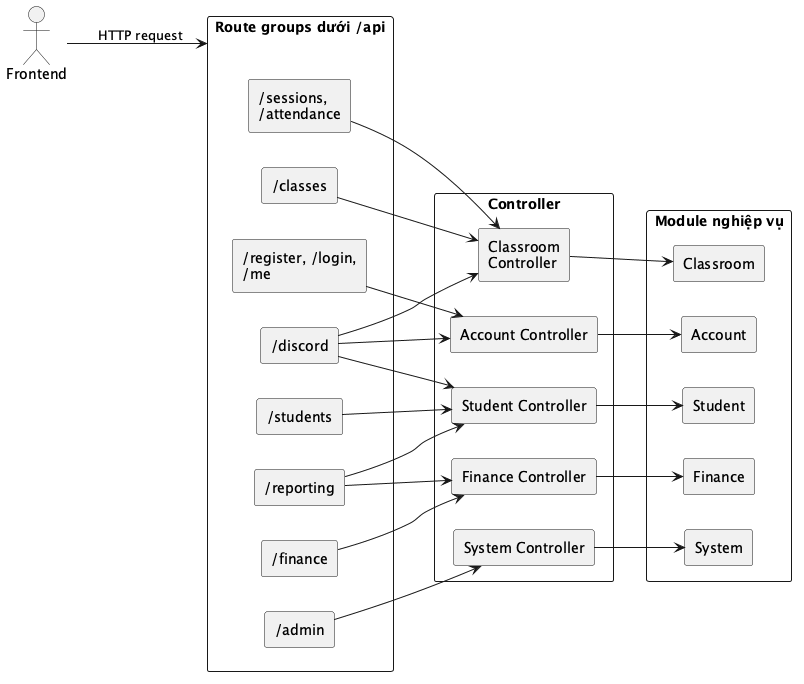

The diagram above was rendered by PlantUML. Its source (embedded in the PNG):
@startuml
left to right direction
skinparam shadowing false
skinparam packageStyle rectangle
skinparam componentStyle rectangle
skinparam wrapWidth 140

actor "Frontend" as Frontend

package "Route groups dưới /api" as Routes {
  component "/register, /login, /me" as AccountRoutes
  component "/students" as StudentRoutes
  component "/classes" as ClassRoutes
  component "/sessions, /attendance" as SessionRoutes
  component "/finance" as FinanceRoutes
  component "/reporting" as ReportRoutes
  component "/admin" as AdminRoutes
  component "/discord" as DiscordRoutes
}

package "Controller" as Controllers {
  component "Account Controller" as AccountController
  component "Student Controller" as StudentController
  component "Classroom Controller" as ClassroomController
  component "Finance Controller" as FinanceController
  component "System Controller" as SystemController
}

package "Module nghiệp vụ" as Modules {
  component "Account" as Account
  component "Student" as Student
  component "Classroom" as Classroom
  component "Finance" as Finance
  component "System" as System
}

Frontend --> Routes : "HTTP request"
AccountRoutes --> AccountController
StudentRoutes --> StudentController
ClassRoutes --> ClassroomController
SessionRoutes --> ClassroomController
FinanceRoutes --> FinanceController
ReportRoutes --> StudentController
ReportRoutes --> FinanceController
AdminRoutes --> SystemController
DiscordRoutes --> AccountController
DiscordRoutes --> StudentController
DiscordRoutes --> ClassroomController

AccountController --> Account
StudentController --> Student
ClassroomController --> Classroom
FinanceController --> Finance
SystemController --> System

@enduml